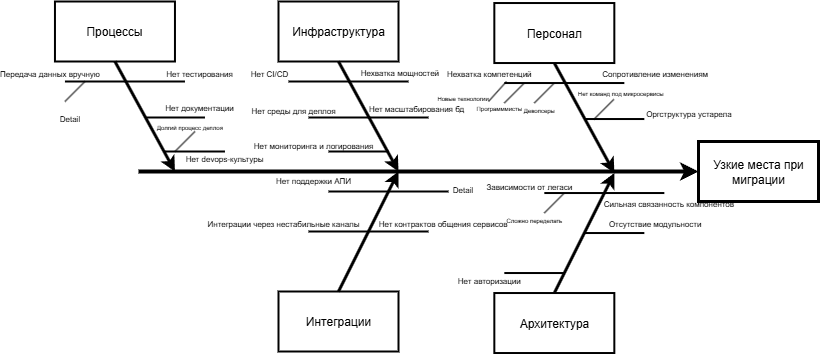

The diagram above was exported from draw.io. Its source (the exported page's mxGraphModel, read from the mxfile embedded in the PNG):
<mxGraphModel dx="1694" dy="495" grid="1" gridSize="10" guides="1" tooltips="1" connect="1" arrows="1" fold="1" page="1" pageScale="1" pageWidth="826" pageHeight="1169" background="none" math="0" shadow="0">
  <root>
    <mxCell id="0" />
    <mxCell id="1" parent="0" />
    <mxCell id="2" value="Процессы" style="whiteSpace=wrap;strokeWidth=2" parent="1" vertex="1">
      <mxGeometry x="36.458333333333236" y="110" width="120" height="60" as="geometry" />
    </mxCell>
    <mxCell id="8" value="Узкие места при миграции" style="whiteSpace=wrap;strokeWidth=3" parent="1" vertex="1">
      <mxGeometry x="680" y="250" width="120" height="60" as="geometry" />
    </mxCell>
    <mxCell id="9" value="" style="edgeStyle=none;strokeWidth=4" parent="1" target="8" edge="1">
      <mxGeometry width="100" height="100" relative="1" as="geometry">
        <mxPoint x="120" y="280" as="sourcePoint" />
        <mxPoint x="240" y="230" as="targetPoint" />
      </mxGeometry>
    </mxCell>
    <mxCell id="12" value="" style="edgeStyle=none;exitX=0.5;exitY=1;strokeWidth=3" parent="1" source="2" edge="1">
      <mxGeometry width="100" height="100" relative="1" as="geometry">
        <mxPoint x="96.45833333333323" y="190" as="sourcePoint" />
        <mxPoint x="156.45833333333323" y="280" as="targetPoint" />
      </mxGeometry>
    </mxCell>
    <mxCell id="16" value="" style="edgeStyle=none;endArrow=none;strokeWidth=2" parent="1" edge="1">
      <mxGeometry width="100" height="100" relative="1" as="geometry">
        <mxPoint x="46.458333333333236" y="190" as="sourcePoint" />
        <mxPoint x="106.45833333333323" y="190" as="targetPoint" />
      </mxGeometry>
    </mxCell>
    <mxCell id="19" value="" style="edgeStyle=none;endArrow=none;strokeWidth=2" parent="1" edge="1">
      <mxGeometry width="100" height="100" relative="1" as="geometry">
        <mxPoint x="106.45833333333323" y="190" as="sourcePoint" />
        <mxPoint x="166.45833333333323" y="190" as="targetPoint" />
      </mxGeometry>
    </mxCell>
    <mxCell id="20" value="" style="edgeStyle=none;endArrow=none;strokeWidth=2" parent="1" edge="1">
      <mxGeometry width="100" height="100" relative="1" as="geometry">
        <mxPoint x="126.45833333333323" y="226" as="sourcePoint" />
        <mxPoint x="186.45833333333323" y="226" as="targetPoint" />
      </mxGeometry>
    </mxCell>
    <mxCell id="21" value="" style="edgeStyle=none;endArrow=none;strokeWidth=2" parent="1" edge="1">
      <mxGeometry width="100" height="100" relative="1" as="geometry">
        <mxPoint x="146.45833333333323" y="260" as="sourcePoint" />
        <mxPoint x="206.45833333333323" y="260" as="targetPoint" />
      </mxGeometry>
    </mxCell>
    <mxCell id="39" value="" style="edgeStyle=none;endArrow=none;" parent="1" edge="1">
      <mxGeometry width="100" height="100" relative="1" as="geometry">
        <mxPoint x="46.458333333333236" y="210" as="sourcePoint" />
        <mxPoint x="66.45833333333323" y="190" as="targetPoint" />
      </mxGeometry>
    </mxCell>
    <mxCell id="40" value="" style="edgeStyle=none;endArrow=none;" parent="1" edge="1">
      <mxGeometry width="100" height="100" relative="1" as="geometry">
        <mxPoint x="156.45833333333323" y="260" as="sourcePoint" />
        <mxPoint x="176.45833333333323" y="240" as="targetPoint" />
      </mxGeometry>
    </mxCell>
    <mxCell id="114" value="Передача данных вручную" style="text;spacingTop=-5;fontSize=8;align=center;verticalAlign=middle;points=[]" parent="1" vertex="1">
      <mxGeometry x="16.458333333333236" y="175.42000000000004" width="30" height="19.999999999999886" as="geometry" />
    </mxCell>
    <mxCell id="116" value="Detail" style="text;spacingTop=-5;fontSize=8;align=center;verticalAlign=middle;points=[]" parent="1" vertex="1">
      <mxGeometry x="36.45833333333321" y="219.99999999999994" width="30" height="19.999999999999886" as="geometry" />
    </mxCell>
    <mxCell id="131" value="Долгий процесс деплоя" style="text;spacingTop=-5;fontSize=6;align=center;verticalAlign=middle;points=[]" parent="1" vertex="1">
      <mxGeometry x="156.45722222222213" y="228.88888888888883" width="30" height="19.999999999999886" as="geometry" />
    </mxCell>
    <mxCell id="137" value="Нет тестирования" style="text;spacingTop=-5;fontSize=8;align=center;verticalAlign=middle;points=[]" parent="1" vertex="1">
      <mxGeometry x="166.04166666666654" y="175.42222222222227" width="30" height="19.999999999999886" as="geometry" />
    </mxCell>
    <mxCell id="138" value="Нет документации" style="text;spacingTop=-5;fontSize=8;align=center;verticalAlign=middle;points=[]" parent="1" vertex="1">
      <mxGeometry x="166.04166666666654" y="208.89222222222216" width="30" height="19.999999999999886" as="geometry" />
    </mxCell>
    <mxCell id="139" value="Нет devops-культуры" style="text;spacingTop=-5;fontSize=8;align=center;verticalAlign=middle;points=[]" parent="1" vertex="1">
      <mxGeometry x="191.04166666666654" y="260.0022222222223" width="30" height="19.999999999999886" as="geometry" />
    </mxCell>
    <mxCell id="143" value="Инфраструктура" style="whiteSpace=wrap;strokeWidth=2" parent="1" vertex="1">
      <mxGeometry x="260" y="109.99999999999994" width="120" height="60" as="geometry" />
    </mxCell>
    <mxCell id="144" value="Интеграции" style="whiteSpace=wrap;strokeWidth=2" parent="1" vertex="1">
      <mxGeometry x="260" y="399.99999999999994" width="120" height="60" as="geometry" />
    </mxCell>
    <mxCell id="145" value="" style="edgeStyle=none;exitX=0.5;exitY=1;strokeWidth=3" parent="1" source="143" edge="1">
      <mxGeometry width="100" height="100" relative="1" as="geometry">
        <mxPoint x="320" y="189.99999999999991" as="sourcePoint" />
        <mxPoint x="380" y="279.99999999999994" as="targetPoint" />
      </mxGeometry>
    </mxCell>
    <mxCell id="146" value="" style="edgeStyle=none;exitX=0.5;exitY=0;strokeWidth=3" parent="1" edge="1">
      <mxGeometry width="100" height="100" relative="1" as="geometry">
        <mxPoint x="320.0000000000001" y="399.99999999999994" as="sourcePoint" />
        <mxPoint x="380" y="279.99999999999994" as="targetPoint" />
      </mxGeometry>
    </mxCell>
    <mxCell id="147" value="" style="edgeStyle=none;endArrow=none;strokeWidth=2" parent="1" edge="1">
      <mxGeometry width="100" height="100" relative="1" as="geometry">
        <mxPoint x="270.0000000000001" y="189.99999999999991" as="sourcePoint" />
        <mxPoint x="330" y="189.99999999999991" as="targetPoint" />
      </mxGeometry>
    </mxCell>
    <mxCell id="148" value="" style="edgeStyle=none;endArrow=none;strokeWidth=2" parent="1" edge="1">
      <mxGeometry width="100" height="100" relative="1" as="geometry">
        <mxPoint x="290" y="225.99999999999991" as="sourcePoint" />
        <mxPoint x="349.9999999999999" y="225.99999999999991" as="targetPoint" />
      </mxGeometry>
    </mxCell>
    <mxCell id="149" value="" style="edgeStyle=none;endArrow=none;strokeWidth=2" parent="1" edge="1">
      <mxGeometry width="100" height="100" relative="1" as="geometry">
        <mxPoint x="310" y="259.99999999999994" as="sourcePoint" />
        <mxPoint x="370.0000000000001" y="259.99999999999994" as="targetPoint" />
      </mxGeometry>
    </mxCell>
    <mxCell id="150" value="" style="edgeStyle=none;endArrow=none;strokeWidth=2" parent="1" edge="1">
      <mxGeometry width="100" height="100" relative="1" as="geometry">
        <mxPoint x="330" y="189.99999999999991" as="sourcePoint" />
        <mxPoint x="390" y="189.99999999999991" as="targetPoint" />
      </mxGeometry>
    </mxCell>
    <mxCell id="151" value="" style="edgeStyle=none;endArrow=none;strokeWidth=2" parent="1" edge="1">
      <mxGeometry width="100" height="100" relative="1" as="geometry">
        <mxPoint x="349.9999999999999" y="225.99999999999991" as="sourcePoint" />
        <mxPoint x="410" y="225.99999999999991" as="targetPoint" />
      </mxGeometry>
    </mxCell>
    <mxCell id="153" value="" style="edgeStyle=none;endArrow=none;strokeWidth=2" parent="1" edge="1">
      <mxGeometry width="100" height="100" relative="1" as="geometry">
        <mxPoint x="310" y="299.99999999999994" as="sourcePoint" />
        <mxPoint x="370.0000000000001" y="299.99999999999994" as="targetPoint" />
      </mxGeometry>
    </mxCell>
    <mxCell id="154" value="" style="edgeStyle=none;endArrow=none;strokeWidth=2" parent="1" edge="1">
      <mxGeometry width="100" height="100" relative="1" as="geometry">
        <mxPoint x="290" y="339.99999999999994" as="sourcePoint" />
        <mxPoint x="349.9999999999999" y="339.99999999999994" as="targetPoint" />
      </mxGeometry>
    </mxCell>
    <mxCell id="156" value="" style="edgeStyle=none;endArrow=none;strokeWidth=2" parent="1" edge="1">
      <mxGeometry width="100" height="100" relative="1" as="geometry">
        <mxPoint x="370.0000000000001" y="299.99999999999994" as="sourcePoint" />
        <mxPoint x="430" y="299.99999999999994" as="targetPoint" />
      </mxGeometry>
    </mxCell>
    <mxCell id="157" value="" style="edgeStyle=none;endArrow=none;strokeWidth=2" parent="1" edge="1">
      <mxGeometry width="100" height="100" relative="1" as="geometry">
        <mxPoint x="349.9999999999999" y="339.99999999999994" as="sourcePoint" />
        <mxPoint x="410" y="339.99999999999994" as="targetPoint" />
      </mxGeometry>
    </mxCell>
    <mxCell id="176" value="Нет CI/CD" style="text;spacingTop=-5;fontSize=8;align=center;verticalAlign=middle;points=[]" parent="1" vertex="1">
      <mxGeometry x="236.04000000000005" y="175.41999999999996" width="30" height="19.999999999999886" as="geometry" />
    </mxCell>
    <mxCell id="177" value="Нет среды для деплоя" style="text;spacingTop=-5;fontSize=8;align=center;verticalAlign=middle;points=[]" parent="1" vertex="1">
      <mxGeometry x="260" y="211.52999999999986" width="30" height="19.999999999999886" as="geometry" />
    </mxCell>
    <mxCell id="178" value="Нет мониторинга и логирования" style="text;spacingTop=-5;fontSize=8;align=center;verticalAlign=middle;points=[]" parent="1" vertex="1">
      <mxGeometry x="280" y="246.53000000000006" width="30" height="19.999999999999886" as="geometry" />
    </mxCell>
    <mxCell id="179" value="Нет поддержки АПИ" style="text;spacingTop=-5;fontSize=8;align=center;verticalAlign=middle;points=[]" parent="1" vertex="1">
      <mxGeometry x="280" y="281.53000000000014" width="30" height="19.999999999999886" as="geometry" />
    </mxCell>
    <mxCell id="180" value="Интеграции через нестабильные каналы" style="text;spacingTop=-5;fontSize=8;align=center;verticalAlign=middle;points=[]" parent="1" vertex="1">
      <mxGeometry x="249.99999999999994" y="325.4199999999998" width="30" height="19.999999999999886" as="geometry" />
    </mxCell>
    <mxCell id="198" value="Нехватка мощностей" style="text;spacingTop=-5;fontSize=8;align=center;verticalAlign=middle;points=[]" parent="1" vertex="1">
      <mxGeometry x="366.3933333333333" y="173.8922222222222" width="30" height="19.999999999999886" as="geometry" />
    </mxCell>
    <mxCell id="199" value="Нет масштабирования бд" style="text;spacingTop=-5;fontSize=8;align=center;verticalAlign=middle;points=[]" parent="1" vertex="1">
      <mxGeometry x="383.00333333333333" y="210.41222222222208" width="30" height="19.999999999999886" as="geometry" />
    </mxCell>
    <mxCell id="201" value="Detail" style="text;spacingTop=-5;fontSize=8;align=center;verticalAlign=middle;points=[]" parent="1" vertex="1">
      <mxGeometry x="429.5833333333333" y="290.9722222222224" width="30" height="19.999999999999886" as="geometry" />
    </mxCell>
    <mxCell id="202" value="Нет контрактов общения сервисов" style="text;spacingTop=-5;fontSize=8;align=center;verticalAlign=middle;points=[]" parent="1" vertex="1">
      <mxGeometry x="409.58333333333326" y="325.422222222222" width="30" height="19.999999999999886" as="geometry" />
    </mxCell>
    <mxCell id="204" value="Персонал" style="whiteSpace=wrap;strokeWidth=2" parent="1" vertex="1">
      <mxGeometry x="475.8333333333331" y="111.52777777777752" width="120" height="60" as="geometry" />
    </mxCell>
    <mxCell id="205" value="Архитектура" style="whiteSpace=wrap;strokeWidth=2" parent="1" vertex="1">
      <mxGeometry x="475.8333333333331" y="401.52777777777754" width="120" height="60" as="geometry" />
    </mxCell>
    <mxCell id="206" value="" style="edgeStyle=none;exitX=0.5;exitY=1;strokeWidth=3" parent="1" source="204" edge="1">
      <mxGeometry width="100" height="100" relative="1" as="geometry">
        <mxPoint x="535.8333333333331" y="191.52777777777752" as="sourcePoint" />
        <mxPoint x="595.8333333333331" y="281.52777777777754" as="targetPoint" />
      </mxGeometry>
    </mxCell>
    <mxCell id="207" value="" style="edgeStyle=none;exitX=0.5;exitY=0;strokeWidth=3" parent="1" edge="1">
      <mxGeometry width="100" height="100" relative="1" as="geometry">
        <mxPoint x="535.8333333333333" y="401.52777777777754" as="sourcePoint" />
        <mxPoint x="595.8333333333331" y="281.52777777777754" as="targetPoint" />
      </mxGeometry>
    </mxCell>
    <mxCell id="208" value="" style="edgeStyle=none;endArrow=none;strokeWidth=2" parent="1" edge="1">
      <mxGeometry width="100" height="100" relative="1" as="geometry">
        <mxPoint x="485.8333333333332" y="191.52777777777752" as="sourcePoint" />
        <mxPoint x="545.8333333333331" y="191.52777777777752" as="targetPoint" />
      </mxGeometry>
    </mxCell>
    <mxCell id="211" value="" style="edgeStyle=none;endArrow=none;strokeWidth=2" parent="1" edge="1">
      <mxGeometry width="100" height="100" relative="1" as="geometry">
        <mxPoint x="545.8333333333331" y="191.52777777777752" as="sourcePoint" />
        <mxPoint x="605.8333333333331" y="191.52777777777752" as="targetPoint" />
      </mxGeometry>
    </mxCell>
    <mxCell id="212" value="" style="edgeStyle=none;endArrow=none;strokeWidth=2" parent="1" edge="1">
      <mxGeometry width="100" height="100" relative="1" as="geometry">
        <mxPoint x="565.833333333333" y="227.52777777777752" as="sourcePoint" />
        <mxPoint x="625.8333333333331" y="227.52777777777752" as="targetPoint" />
      </mxGeometry>
    </mxCell>
    <mxCell id="214" value="" style="edgeStyle=none;endArrow=none;strokeWidth=2" parent="1" edge="1">
      <mxGeometry width="100" height="100" relative="1" as="geometry">
        <mxPoint x="525.8333333333331" y="301.52777777777754" as="sourcePoint" />
        <mxPoint x="585.8333333333333" y="301.52777777777754" as="targetPoint" />
      </mxGeometry>
    </mxCell>
    <mxCell id="216" value="" style="edgeStyle=none;endArrow=none;strokeWidth=2" parent="1" edge="1">
      <mxGeometry width="100" height="100" relative="1" as="geometry">
        <mxPoint x="485.8333333333332" y="381.52777777777754" as="sourcePoint" />
        <mxPoint x="545.8333333333331" y="381.52777777777754" as="targetPoint" />
      </mxGeometry>
    </mxCell>
    <mxCell id="217" value="" style="edgeStyle=none;endArrow=none;strokeWidth=2" parent="1" edge="1">
      <mxGeometry width="100" height="100" relative="1" as="geometry">
        <mxPoint x="585.8333333333333" y="301.52777777777754" as="sourcePoint" />
        <mxPoint x="645.8333333333331" y="301.52777777777754" as="targetPoint" />
      </mxGeometry>
    </mxCell>
    <mxCell id="218" value="" style="edgeStyle=none;endArrow=none;strokeWidth=2" parent="1" edge="1">
      <mxGeometry width="100" height="100" relative="1" as="geometry">
        <mxPoint x="565.833333333333" y="341.52777777777754" as="sourcePoint" />
        <mxPoint x="625.8333333333331" y="341.52777777777754" as="targetPoint" />
      </mxGeometry>
    </mxCell>
    <mxCell id="220" value="" style="edgeStyle=none;endArrow=none;" parent="1" edge="1">
      <mxGeometry width="100" height="100" relative="1" as="geometry">
        <mxPoint x="515.833333333333" y="211.5277777777774" as="sourcePoint" />
        <mxPoint x="535.8333333333333" y="191.52777777777752" as="targetPoint" />
      </mxGeometry>
    </mxCell>
    <mxCell id="221" value="" style="edgeStyle=none;endArrow=none;" parent="1" edge="1">
      <mxGeometry width="100" height="100" relative="1" as="geometry">
        <mxPoint x="485.8333333333332" y="211.5277777777774" as="sourcePoint" />
        <mxPoint x="505.8333333333331" y="191.52777777777752" as="targetPoint" />
      </mxGeometry>
    </mxCell>
    <mxCell id="224" value="" style="edgeStyle=none;endArrow=none;" parent="1" edge="1">
      <mxGeometry width="100" height="100" relative="1" as="geometry">
        <mxPoint x="575.3510802469135" y="227.89737654320962" as="sourcePoint" />
        <mxPoint x="595.3510802469134" y="207.8973765432095" as="targetPoint" />
      </mxGeometry>
    </mxCell>
    <mxCell id="236" value="" style="edgeStyle=none;endArrow=none;" parent="1" edge="1">
      <mxGeometry width="100" height="100" relative="1" as="geometry">
        <mxPoint x="525.8333333333331" y="321.52777777777754" as="sourcePoint" />
        <mxPoint x="545.8333333333331" y="301.52777777777754" as="targetPoint" />
      </mxGeometry>
    </mxCell>
    <mxCell id="237" value="Нехватка компетенций" style="text;spacingTop=-5;fontSize=8;align=center;verticalAlign=middle;points=[]" parent="1" vertex="1">
      <mxGeometry x="455.8333333333331" y="175.41777777777756" width="30" height="19.999999999999886" as="geometry" />
    </mxCell>
    <mxCell id="240" value="Зависимости от легаси" style="text;spacingTop=-5;fontSize=8;align=center;verticalAlign=middle;points=[]" parent="1" vertex="1">
      <mxGeometry x="495.8333333333331" y="288.3377777777778" width="30" height="19.999999999999886" as="geometry" />
    </mxCell>
    <mxCell id="241" value="Отсутствие модульности" style="text;spacingTop=-5;fontSize=8;align=center;verticalAlign=middle;points=[]" parent="1" vertex="1">
      <mxGeometry x="621.6633333333331" y="325.4177777777774" width="30" height="19.999999999999886" as="geometry" />
    </mxCell>
    <mxCell id="242" value="Нет авторизации" style="text;spacingTop=-5;fontSize=8;align=center;verticalAlign=middle;points=[]" parent="1" vertex="1">
      <mxGeometry x="455.8333333333332" y="381.52777777777777" width="30" height="19.999999999999886" as="geometry" />
    </mxCell>
    <mxCell id="243" value="Программмисты" style="text;spacingTop=-5;fontSize=6;align=center;verticalAlign=middle;points=[]" parent="1" vertex="1">
      <mxGeometry x="465.8333333333332" y="209.99777777777746" width="30" height="19.999999999999886" as="geometry" />
    </mxCell>
    <mxCell id="244" value="Девопсеры" style="text;spacingTop=-5;fontSize=6;align=center;verticalAlign=middle;points=[]" parent="1" vertex="1">
      <mxGeometry x="505.8333333333331" y="211.5277777777775" width="30" height="19.999999999999886" as="geometry" />
    </mxCell>
    <mxCell id="247" value="Сложно переделать" style="text;spacingTop=-5;fontSize=6;align=center;verticalAlign=middle;points=[]" parent="1" vertex="1">
      <mxGeometry x="500.8333333333331" y="321.9444444444441" width="30" height="19.999999999999886" as="geometry" />
    </mxCell>
    <mxCell id="251" value="Нет команд под микросервисы" style="text;spacingTop=-5;fontSize=6;align=center;verticalAlign=middle;points=[]" parent="1" vertex="1">
      <mxGeometry x="587.221111111111" y="195.41666666666632" width="30" height="19.999999999999886" as="geometry" />
    </mxCell>
    <mxCell id="259" value="Сопротивление изменениям" style="text;spacingTop=-5;fontSize=8;align=center;verticalAlign=middle;points=[]" parent="1" vertex="1">
      <mxGeometry x="621.6666666666665" y="175.4199999999998" width="30" height="19.999999999999886" as="geometry" />
    </mxCell>
    <mxCell id="260" value="Оргструктура устарела" style="text;spacingTop=-5;fontSize=8;align=center;verticalAlign=middle;points=[]" parent="1" vertex="1">
      <mxGeometry x="655.4166666666665" y="215.41999999999967" width="30" height="19.999999999999886" as="geometry" />
    </mxCell>
    <mxCell id="262" value="Сильная связанность компонентов" style="text;spacingTop=-5;fontSize=8;align=center;verticalAlign=middle;points=[]" parent="1" vertex="1">
      <mxGeometry x="635.4166666666665" y="305.42" width="30" height="19.999999999999886" as="geometry" />
    </mxCell>
    <mxCell id="NQkvVNneBhMvaDrFxtD4-269" value="Новые технологии" style="text;spacingTop=-5;fontSize=6;align=center;verticalAlign=middle;points=[]" vertex="1" parent="1">
      <mxGeometry x="429.58" y="200" width="30" height="19.999999999999886" as="geometry" />
    </mxCell>
    <mxCell id="NQkvVNneBhMvaDrFxtD4-270" value="" style="edgeStyle=none;endArrow=none;" edge="1" parent="1">
      <mxGeometry width="100" height="100" relative="1" as="geometry">
        <mxPoint x="470" y="210" as="sourcePoint" />
        <mxPoint x="488" y="190" as="targetPoint" />
      </mxGeometry>
    </mxCell>
  </root>
</mxGraphModel>